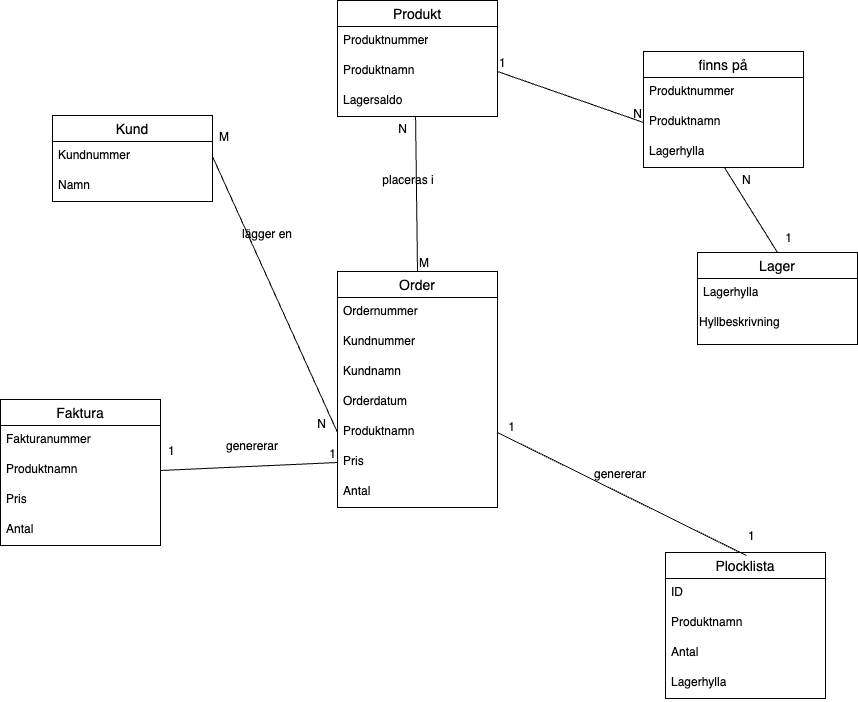

The diagram above was exported from draw.io. Its source (the exported page's mxGraphModel, read from the mxfile embedded in the PNG):
<mxGraphModel dx="1882" dy="1950" grid="0" gridSize="10" guides="1" tooltips="1" connect="1" arrows="1" fold="1" page="0" pageScale="1" pageWidth="827" pageHeight="1169" math="0" shadow="0">
  <root>
    <mxCell id="0" />
    <mxCell id="1" parent="0" />
    <mxCell id="xfIZ-x1gNrAeeyBKL0Qj-1" value="Kund" style="swimlane;fontStyle=0;childLayout=stackLayout;horizontal=1;startSize=26;horizontalStack=0;resizeParent=1;resizeParentMax=0;resizeLast=0;collapsible=1;marginBottom=0;align=center;fontSize=14;" vertex="1" parent="1">
      <mxGeometry x="-212" y="-787" width="160" height="86" as="geometry" />
    </mxCell>
    <mxCell id="xfIZ-x1gNrAeeyBKL0Qj-2" value="Kundnummer" style="text;strokeColor=none;fillColor=none;spacingLeft=4;spacingRight=4;overflow=hidden;rotatable=0;points=[[0,0.5],[1,0.5]];portConstraint=eastwest;fontSize=12;whiteSpace=wrap;html=1;" vertex="1" parent="xfIZ-x1gNrAeeyBKL0Qj-1">
      <mxGeometry y="26" width="160" height="30" as="geometry" />
    </mxCell>
    <mxCell id="xfIZ-x1gNrAeeyBKL0Qj-3" value="Namn" style="text;strokeColor=none;fillColor=none;spacingLeft=4;spacingRight=4;overflow=hidden;rotatable=0;points=[[0,0.5],[1,0.5]];portConstraint=eastwest;fontSize=12;whiteSpace=wrap;html=1;" vertex="1" parent="xfIZ-x1gNrAeeyBKL0Qj-1">
      <mxGeometry y="56" width="160" height="30" as="geometry" />
    </mxCell>
    <mxCell id="tl05Y9bP3omeDumRsBBY-1" value="Order" style="swimlane;fontStyle=0;childLayout=stackLayout;horizontal=1;startSize=26;horizontalStack=0;resizeParent=1;resizeParentMax=0;resizeLast=0;collapsible=1;marginBottom=0;align=center;fontSize=14;" vertex="1" parent="1">
      <mxGeometry x="73" y="-631" width="160" height="236" as="geometry" />
    </mxCell>
    <mxCell id="tl05Y9bP3omeDumRsBBY-2" value="Ordernummer" style="text;strokeColor=none;fillColor=none;spacingLeft=4;spacingRight=4;overflow=hidden;rotatable=0;points=[[0,0.5],[1,0.5]];portConstraint=eastwest;fontSize=12;whiteSpace=wrap;html=1;" vertex="1" parent="tl05Y9bP3omeDumRsBBY-1">
      <mxGeometry y="26" width="160" height="30" as="geometry" />
    </mxCell>
    <mxCell id="OZP_5ZRgXKUfIt-Fh0d1-2" value="Kundnummer" style="text;strokeColor=none;fillColor=none;spacingLeft=4;spacingRight=4;overflow=hidden;rotatable=0;points=[[0,0.5],[1,0.5]];portConstraint=eastwest;fontSize=12;whiteSpace=wrap;html=1;" vertex="1" parent="tl05Y9bP3omeDumRsBBY-1">
      <mxGeometry y="56" width="160" height="30" as="geometry" />
    </mxCell>
    <mxCell id="OZP_5ZRgXKUfIt-Fh0d1-3" value="Kundnamn" style="text;strokeColor=none;fillColor=none;spacingLeft=4;spacingRight=4;overflow=hidden;rotatable=0;points=[[0,0.5],[1,0.5]];portConstraint=eastwest;fontSize=12;whiteSpace=wrap;html=1;" vertex="1" parent="tl05Y9bP3omeDumRsBBY-1">
      <mxGeometry y="86" width="160" height="30" as="geometry" />
    </mxCell>
    <mxCell id="OZP_5ZRgXKUfIt-Fh0d1-4" value="Orderdatum" style="text;strokeColor=none;fillColor=none;spacingLeft=4;spacingRight=4;overflow=hidden;rotatable=0;points=[[0,0.5],[1,0.5]];portConstraint=eastwest;fontSize=12;whiteSpace=wrap;html=1;" vertex="1" parent="tl05Y9bP3omeDumRsBBY-1">
      <mxGeometry y="116" width="160" height="30" as="geometry" />
    </mxCell>
    <mxCell id="tl05Y9bP3omeDumRsBBY-3" value="Produktnamn" style="text;strokeColor=none;fillColor=none;spacingLeft=4;spacingRight=4;overflow=hidden;rotatable=0;points=[[0,0.5],[1,0.5]];portConstraint=eastwest;fontSize=12;whiteSpace=wrap;html=1;" vertex="1" parent="tl05Y9bP3omeDumRsBBY-1">
      <mxGeometry y="146" width="160" height="30" as="geometry" />
    </mxCell>
    <mxCell id="tl05Y9bP3omeDumRsBBY-5" value="Pris" style="text;strokeColor=none;fillColor=none;spacingLeft=4;spacingRight=4;overflow=hidden;rotatable=0;points=[[0,0.5],[1,0.5]];portConstraint=eastwest;fontSize=12;whiteSpace=wrap;html=1;" vertex="1" parent="tl05Y9bP3omeDumRsBBY-1">
      <mxGeometry y="176" width="160" height="30" as="geometry" />
    </mxCell>
    <mxCell id="tl05Y9bP3omeDumRsBBY-4" value="Antal" style="text;strokeColor=none;fillColor=none;spacingLeft=4;spacingRight=4;overflow=hidden;rotatable=0;points=[[0,0.5],[1,0.5]];portConstraint=eastwest;fontSize=12;whiteSpace=wrap;html=1;" vertex="1" parent="tl05Y9bP3omeDumRsBBY-1">
      <mxGeometry y="206" width="160" height="30" as="geometry" />
    </mxCell>
    <mxCell id="b84DSQXFO5gB30VOpuD4-1" value="Lager" style="swimlane;fontStyle=0;childLayout=stackLayout;horizontal=1;startSize=26;horizontalStack=0;resizeParent=1;resizeParentMax=0;resizeLast=0;collapsible=1;marginBottom=0;align=center;fontSize=14;" vertex="1" parent="1">
      <mxGeometry x="433" y="-650" width="160" height="92" as="geometry" />
    </mxCell>
    <mxCell id="b84DSQXFO5gB30VOpuD4-2" value="Lagerhylla" style="text;strokeColor=none;fillColor=none;spacingLeft=4;spacingRight=4;overflow=hidden;rotatable=0;points=[[0,0.5],[1,0.5]];portConstraint=eastwest;fontSize=12;whiteSpace=wrap;html=1;" vertex="1" parent="b84DSQXFO5gB30VOpuD4-1">
      <mxGeometry y="26" width="160" height="30" as="geometry" />
    </mxCell>
    <mxCell id="OZP_5ZRgXKUfIt-Fh0d1-1" value="&lt;span style=&quot;color: rgb(0, 0, 0); font-family: Helvetica; font-size: 12px; font-style: normal; font-variant-ligatures: normal; font-variant-caps: normal; font-weight: 400; letter-spacing: normal; orphans: 2; text-align: left; text-indent: 0px; text-transform: none; widows: 2; word-spacing: 0px; -webkit-text-stroke-width: 0px; background-color: rgb(255, 255, 255); text-decoration-thickness: initial; text-decoration-style: initial; text-decoration-color: initial; float: none; display: inline !important;&quot;&gt;Hyllbeskrivning&lt;/span&gt;" style="text;whiteSpace=wrap;html=1;" vertex="1" parent="b84DSQXFO5gB30VOpuD4-1">
      <mxGeometry y="56" width="160" height="36" as="geometry" />
    </mxCell>
    <mxCell id="pNyPPMLcMtFSX_ZBn7O7-1" value="Faktura" style="swimlane;fontStyle=0;childLayout=stackLayout;horizontal=1;startSize=26;horizontalStack=0;resizeParent=1;resizeParentMax=0;resizeLast=0;collapsible=1;marginBottom=0;align=center;fontSize=14;" vertex="1" parent="1">
      <mxGeometry x="-264" y="-503" width="160" height="146" as="geometry" />
    </mxCell>
    <mxCell id="pNyPPMLcMtFSX_ZBn7O7-2" value="Fakturanummer" style="text;strokeColor=none;fillColor=none;spacingLeft=4;spacingRight=4;overflow=hidden;rotatable=0;points=[[0,0.5],[1,0.5]];portConstraint=eastwest;fontSize=12;whiteSpace=wrap;html=1;" vertex="1" parent="pNyPPMLcMtFSX_ZBn7O7-1">
      <mxGeometry y="26" width="160" height="30" as="geometry" />
    </mxCell>
    <mxCell id="pNyPPMLcMtFSX_ZBn7O7-3" value="Produktnamn" style="text;strokeColor=none;fillColor=none;spacingLeft=4;spacingRight=4;overflow=hidden;rotatable=0;points=[[0,0.5],[1,0.5]];portConstraint=eastwest;fontSize=12;whiteSpace=wrap;html=1;" vertex="1" parent="pNyPPMLcMtFSX_ZBn7O7-1">
      <mxGeometry y="56" width="160" height="30" as="geometry" />
    </mxCell>
    <mxCell id="pNyPPMLcMtFSX_ZBn7O7-4" value="Pris" style="text;strokeColor=none;fillColor=none;spacingLeft=4;spacingRight=4;overflow=hidden;rotatable=0;points=[[0,0.5],[1,0.5]];portConstraint=eastwest;fontSize=12;whiteSpace=wrap;html=1;" vertex="1" parent="pNyPPMLcMtFSX_ZBn7O7-1">
      <mxGeometry y="86" width="160" height="30" as="geometry" />
    </mxCell>
    <mxCell id="pNyPPMLcMtFSX_ZBn7O7-5" value="Antal" style="text;strokeColor=none;fillColor=none;spacingLeft=4;spacingRight=4;overflow=hidden;rotatable=0;points=[[0,0.5],[1,0.5]];portConstraint=eastwest;fontSize=12;whiteSpace=wrap;html=1;" vertex="1" parent="pNyPPMLcMtFSX_ZBn7O7-1">
      <mxGeometry y="116" width="160" height="30" as="geometry" />
    </mxCell>
    <mxCell id="AFPp9Son9-W_VRCR0vhW-1" value="Produkt" style="swimlane;fontStyle=0;childLayout=stackLayout;horizontal=1;startSize=26;horizontalStack=0;resizeParent=1;resizeParentMax=0;resizeLast=0;collapsible=1;marginBottom=0;align=center;fontSize=14;" vertex="1" parent="1">
      <mxGeometry x="73" y="-902" width="160" height="116" as="geometry" />
    </mxCell>
    <mxCell id="AFPp9Son9-W_VRCR0vhW-2" value="Produktnummer" style="text;strokeColor=none;fillColor=none;spacingLeft=4;spacingRight=4;overflow=hidden;rotatable=0;points=[[0,0.5],[1,0.5]];portConstraint=eastwest;fontSize=12;whiteSpace=wrap;html=1;" vertex="1" parent="AFPp9Son9-W_VRCR0vhW-1">
      <mxGeometry y="26" width="160" height="30" as="geometry" />
    </mxCell>
    <mxCell id="AFPp9Son9-W_VRCR0vhW-3" value="Produktnamn" style="text;strokeColor=none;fillColor=none;spacingLeft=4;spacingRight=4;overflow=hidden;rotatable=0;points=[[0,0.5],[1,0.5]];portConstraint=eastwest;fontSize=12;whiteSpace=wrap;html=1;" vertex="1" parent="AFPp9Son9-W_VRCR0vhW-1">
      <mxGeometry y="56" width="160" height="30" as="geometry" />
    </mxCell>
    <mxCell id="AFPp9Son9-W_VRCR0vhW-4" value="Lagersaldo" style="text;strokeColor=none;fillColor=none;spacingLeft=4;spacingRight=4;overflow=hidden;rotatable=0;points=[[0,0.5],[1,0.5]];portConstraint=eastwest;fontSize=12;whiteSpace=wrap;html=1;" vertex="1" parent="AFPp9Son9-W_VRCR0vhW-1">
      <mxGeometry y="86" width="160" height="30" as="geometry" />
    </mxCell>
    <mxCell id="JdWxcyfVQMF76Af2rz22-1" value="finns på" style="swimlane;fontStyle=0;childLayout=stackLayout;horizontal=1;startSize=26;horizontalStack=0;resizeParent=1;resizeParentMax=0;resizeLast=0;collapsible=1;marginBottom=0;align=center;fontSize=14;" vertex="1" parent="1">
      <mxGeometry x="379" y="-851" width="160" height="116" as="geometry" />
    </mxCell>
    <mxCell id="JdWxcyfVQMF76Af2rz22-2" value="Produktnummer" style="text;strokeColor=none;fillColor=none;spacingLeft=4;spacingRight=4;overflow=hidden;rotatable=0;points=[[0,0.5],[1,0.5]];portConstraint=eastwest;fontSize=12;whiteSpace=wrap;html=1;" vertex="1" parent="JdWxcyfVQMF76Af2rz22-1">
      <mxGeometry y="26" width="160" height="30" as="geometry" />
    </mxCell>
    <mxCell id="JdWxcyfVQMF76Af2rz22-3" value="Produktnamn" style="text;strokeColor=none;fillColor=none;spacingLeft=4;spacingRight=4;overflow=hidden;rotatable=0;points=[[0,0.5],[1,0.5]];portConstraint=eastwest;fontSize=12;whiteSpace=wrap;html=1;" vertex="1" parent="JdWxcyfVQMF76Af2rz22-1">
      <mxGeometry y="56" width="160" height="30" as="geometry" />
    </mxCell>
    <mxCell id="JdWxcyfVQMF76Af2rz22-4" value="Lagerhylla" style="text;strokeColor=none;fillColor=none;spacingLeft=4;spacingRight=4;overflow=hidden;rotatable=0;points=[[0,0.5],[1,0.5]];portConstraint=eastwest;fontSize=12;whiteSpace=wrap;html=1;" vertex="1" parent="JdWxcyfVQMF76Af2rz22-1">
      <mxGeometry y="86" width="160" height="30" as="geometry" />
    </mxCell>
    <mxCell id="xYhYXm1ejloCWx1gWYeC-1" value="Plocklista" style="swimlane;fontStyle=0;childLayout=stackLayout;horizontal=1;startSize=26;horizontalStack=0;resizeParent=1;resizeParentMax=0;resizeLast=0;collapsible=1;marginBottom=0;align=center;fontSize=14;" vertex="1" parent="1">
      <mxGeometry x="401" y="-350" width="160" height="146" as="geometry" />
    </mxCell>
    <mxCell id="xYhYXm1ejloCWx1gWYeC-2" value="ID" style="text;strokeColor=none;fillColor=none;spacingLeft=4;spacingRight=4;overflow=hidden;rotatable=0;points=[[0,0.5],[1,0.5]];portConstraint=eastwest;fontSize=12;whiteSpace=wrap;html=1;" vertex="1" parent="xYhYXm1ejloCWx1gWYeC-1">
      <mxGeometry y="26" width="160" height="30" as="geometry" />
    </mxCell>
    <mxCell id="xYhYXm1ejloCWx1gWYeC-3" value="Produktnamn" style="text;strokeColor=none;fillColor=none;spacingLeft=4;spacingRight=4;overflow=hidden;rotatable=0;points=[[0,0.5],[1,0.5]];portConstraint=eastwest;fontSize=12;whiteSpace=wrap;html=1;" vertex="1" parent="xYhYXm1ejloCWx1gWYeC-1">
      <mxGeometry y="56" width="160" height="30" as="geometry" />
    </mxCell>
    <mxCell id="xYhYXm1ejloCWx1gWYeC-4" value="Antal" style="text;strokeColor=none;fillColor=none;spacingLeft=4;spacingRight=4;overflow=hidden;rotatable=0;points=[[0,0.5],[1,0.5]];portConstraint=eastwest;fontSize=12;whiteSpace=wrap;html=1;" vertex="1" parent="xYhYXm1ejloCWx1gWYeC-1">
      <mxGeometry y="86" width="160" height="30" as="geometry" />
    </mxCell>
    <mxCell id="xYhYXm1ejloCWx1gWYeC-5" value="Lagerhylla" style="text;strokeColor=none;fillColor=none;spacingLeft=4;spacingRight=4;overflow=hidden;rotatable=0;points=[[0,0.5],[1,0.5]];portConstraint=eastwest;fontSize=12;whiteSpace=wrap;html=1;" vertex="1" parent="xYhYXm1ejloCWx1gWYeC-1">
      <mxGeometry y="116" width="160" height="30" as="geometry" />
    </mxCell>
    <mxCell id="70OnQoxYh31aOZ_kcNeV-1" value="" style="endArrow=none;html=1;rounded=0;fontSize=12;startSize=8;endSize=8;exitX=1;exitY=0.5;exitDx=0;exitDy=0;entryX=0;entryY=0.5;entryDx=0;entryDy=0;" edge="1" parent="1" source="AFPp9Son9-W_VRCR0vhW-3" target="JdWxcyfVQMF76Af2rz22-3">
      <mxGeometry relative="1" as="geometry">
        <mxPoint x="200" y="-712" as="sourcePoint" />
        <mxPoint x="360" y="-712" as="targetPoint" />
      </mxGeometry>
    </mxCell>
    <mxCell id="70OnQoxYh31aOZ_kcNeV-2" value="1" style="resizable=0;html=1;whiteSpace=wrap;align=left;verticalAlign=bottom;" connectable="0" vertex="1" parent="70OnQoxYh31aOZ_kcNeV-1">
      <mxGeometry x="-1" relative="1" as="geometry" />
    </mxCell>
    <mxCell id="70OnQoxYh31aOZ_kcNeV-3" value="N" style="resizable=0;html=1;whiteSpace=wrap;align=right;verticalAlign=bottom;" connectable="0" vertex="1" parent="70OnQoxYh31aOZ_kcNeV-1">
      <mxGeometry x="1" relative="1" as="geometry" />
    </mxCell>
    <mxCell id="70OnQoxYh31aOZ_kcNeV-4" value="" style="endArrow=none;html=1;rounded=0;fontSize=12;startSize=8;endSize=8;exitX=0.506;exitY=1;exitDx=0;exitDy=0;entryX=0.5;entryY=0;entryDx=0;entryDy=0;exitPerimeter=0;" edge="1" parent="1" source="JdWxcyfVQMF76Af2rz22-4" target="b84DSQXFO5gB30VOpuD4-1">
      <mxGeometry relative="1" as="geometry">
        <mxPoint x="185" y="-532" as="sourcePoint" />
        <mxPoint x="345" y="-532" as="targetPoint" />
      </mxGeometry>
    </mxCell>
    <mxCell id="70OnQoxYh31aOZ_kcNeV-5" value="N" style="resizable=0;html=1;whiteSpace=wrap;align=left;verticalAlign=bottom;" connectable="0" vertex="1" parent="70OnQoxYh31aOZ_kcNeV-4">
      <mxGeometry x="-1" relative="1" as="geometry">
        <mxPoint x="16" y="21" as="offset" />
      </mxGeometry>
    </mxCell>
    <mxCell id="70OnQoxYh31aOZ_kcNeV-6" value="1" style="resizable=0;html=1;whiteSpace=wrap;align=right;verticalAlign=bottom;" connectable="0" vertex="1" parent="70OnQoxYh31aOZ_kcNeV-4">
      <mxGeometry x="1" relative="1" as="geometry">
        <mxPoint x="16" y="-6" as="offset" />
      </mxGeometry>
    </mxCell>
    <mxCell id="Ii09IaEwce_FWORuSis5-1" value="" style="endArrow=none;html=1;rounded=0;fontSize=12;startSize=8;endSize=8;exitX=1;exitY=0.5;exitDx=0;exitDy=0;entryX=0;entryY=0.5;entryDx=0;entryDy=0;" edge="1" parent="1" source="xfIZ-x1gNrAeeyBKL0Qj-2" target="tl05Y9bP3omeDumRsBBY-3">
      <mxGeometry relative="1" as="geometry">
        <mxPoint x="185" y="-532" as="sourcePoint" />
        <mxPoint x="345" y="-532" as="targetPoint" />
      </mxGeometry>
    </mxCell>
    <mxCell id="Ii09IaEwce_FWORuSis5-2" value="M" style="resizable=0;html=1;whiteSpace=wrap;align=left;verticalAlign=bottom;" connectable="0" vertex="1" parent="Ii09IaEwce_FWORuSis5-1">
      <mxGeometry x="-1" relative="1" as="geometry">
        <mxPoint x="5" y="-11" as="offset" />
      </mxGeometry>
    </mxCell>
    <mxCell id="Ii09IaEwce_FWORuSis5-3" value="N" style="resizable=0;html=1;whiteSpace=wrap;align=right;verticalAlign=bottom;" connectable="0" vertex="1" parent="Ii09IaEwce_FWORuSis5-1">
      <mxGeometry x="1" relative="1" as="geometry">
        <mxPoint x="-10" as="offset" />
      </mxGeometry>
    </mxCell>
    <UserObject label="lägger en" placeholders="1" name="Variable" id="Ii09IaEwce_FWORuSis5-5">
      <mxCell style="text;html=1;strokeColor=none;fillColor=none;align=center;verticalAlign=middle;whiteSpace=wrap;overflow=hidden;" vertex="1" parent="1">
        <mxGeometry x="-37" y="-678" width="80" height="20" as="geometry" />
      </mxCell>
    </UserObject>
    <mxCell id="sJHgZ1f6xuttpHfDw1S0-1" value="" style="endArrow=none;html=1;rounded=0;fontSize=12;startSize=8;endSize=8;exitX=0.5;exitY=0;exitDx=0;exitDy=0;entryX=0.488;entryY=1;entryDx=0;entryDy=0;entryPerimeter=0;" edge="1" parent="1" source="tl05Y9bP3omeDumRsBBY-1" target="AFPp9Son9-W_VRCR0vhW-4">
      <mxGeometry relative="1" as="geometry">
        <mxPoint x="185" y="-532" as="sourcePoint" />
        <mxPoint x="345" y="-532" as="targetPoint" />
      </mxGeometry>
    </mxCell>
    <mxCell id="sJHgZ1f6xuttpHfDw1S0-2" value="M" style="resizable=0;html=1;whiteSpace=wrap;align=left;verticalAlign=bottom;" connectable="0" vertex="1" parent="sJHgZ1f6xuttpHfDw1S0-1">
      <mxGeometry x="-1" relative="1" as="geometry" />
    </mxCell>
    <mxCell id="sJHgZ1f6xuttpHfDw1S0-3" value="N" style="resizable=0;html=1;whiteSpace=wrap;align=right;verticalAlign=bottom;" connectable="0" vertex="1" parent="sJHgZ1f6xuttpHfDw1S0-1">
      <mxGeometry x="1" relative="1" as="geometry">
        <mxPoint x="-7" y="21" as="offset" />
      </mxGeometry>
    </mxCell>
    <UserObject label="placeras i" placeholders="1" name="Variable" id="sJHgZ1f6xuttpHfDw1S0-4">
      <mxCell style="text;html=1;strokeColor=none;fillColor=none;align=center;verticalAlign=middle;whiteSpace=wrap;overflow=hidden;" vertex="1" parent="1">
        <mxGeometry x="104" y="-732" width="80" height="20" as="geometry" />
      </mxCell>
    </UserObject>
    <mxCell id="kCNTCCNByARqLr6A5W0W-1" value="" style="endArrow=none;html=1;rounded=0;fontSize=12;startSize=8;endSize=8;entryX=0;entryY=0.5;entryDx=0;entryDy=0;exitX=1;exitY=0.5;exitDx=0;exitDy=0;" edge="1" parent="1" source="pNyPPMLcMtFSX_ZBn7O7-3" target="tl05Y9bP3omeDumRsBBY-5">
      <mxGeometry relative="1" as="geometry">
        <mxPoint x="185" y="-532" as="sourcePoint" />
        <mxPoint x="345" y="-532" as="targetPoint" />
      </mxGeometry>
    </mxCell>
    <mxCell id="kCNTCCNByARqLr6A5W0W-2" value="1" style="resizable=0;html=1;whiteSpace=wrap;align=left;verticalAlign=bottom;" connectable="0" vertex="1" parent="kCNTCCNByARqLr6A5W0W-1">
      <mxGeometry x="-1" relative="1" as="geometry">
        <mxPoint x="6" y="-11" as="offset" />
      </mxGeometry>
    </mxCell>
    <mxCell id="kCNTCCNByARqLr6A5W0W-3" value="1" style="resizable=0;html=1;whiteSpace=wrap;align=right;verticalAlign=bottom;" connectable="0" vertex="1" parent="kCNTCCNByARqLr6A5W0W-1">
      <mxGeometry x="1" relative="1" as="geometry" />
    </mxCell>
    <UserObject label="genererar" placeholders="1" name="Variable" id="kCNTCCNByARqLr6A5W0W-4">
      <mxCell style="text;html=1;strokeColor=none;fillColor=none;align=center;verticalAlign=middle;whiteSpace=wrap;overflow=hidden;" vertex="1" parent="1">
        <mxGeometry x="-52" y="-466" width="80" height="20" as="geometry" />
      </mxCell>
    </UserObject>
    <UserObject label="genererar" placeholders="1" name="Variable" id="kCNTCCNByARqLr6A5W0W-11">
      <mxCell style="text;html=1;strokeColor=none;fillColor=none;align=center;verticalAlign=middle;whiteSpace=wrap;overflow=hidden;" vertex="1" parent="1">
        <mxGeometry x="316" y="-438" width="80" height="20" as="geometry" />
      </mxCell>
    </UserObject>
    <mxCell id="kCNTCCNByARqLr6A5W0W-8" value="" style="endArrow=none;html=1;rounded=0;fontSize=12;startSize=8;endSize=8;exitX=0.506;exitY=0.021;exitDx=0;exitDy=0;exitPerimeter=0;entryX=1;entryY=0.5;entryDx=0;entryDy=0;" edge="1" parent="1" source="xYhYXm1ejloCWx1gWYeC-1" target="tl05Y9bP3omeDumRsBBY-3">
      <mxGeometry relative="1" as="geometry">
        <mxPoint x="225.08" y="-351" as="sourcePoint" />
        <mxPoint x="166.00307692307692" y="-479" as="targetPoint" />
      </mxGeometry>
    </mxCell>
    <mxCell id="kCNTCCNByARqLr6A5W0W-9" value="1" style="resizable=0;html=1;whiteSpace=wrap;align=left;verticalAlign=bottom;" connectable="0" vertex="1" parent="kCNTCCNByARqLr6A5W0W-8">
      <mxGeometry x="-1" relative="1" as="geometry">
        <mxPoint y="-11" as="offset" />
      </mxGeometry>
    </mxCell>
    <mxCell id="kCNTCCNByARqLr6A5W0W-10" value="1" style="resizable=0;html=1;whiteSpace=wrap;align=right;verticalAlign=bottom;" connectable="0" vertex="1" parent="kCNTCCNByARqLr6A5W0W-8">
      <mxGeometry x="1" relative="1" as="geometry">
        <mxPoint x="19" y="3" as="offset" />
      </mxGeometry>
    </mxCell>
  </root>
</mxGraphModel>